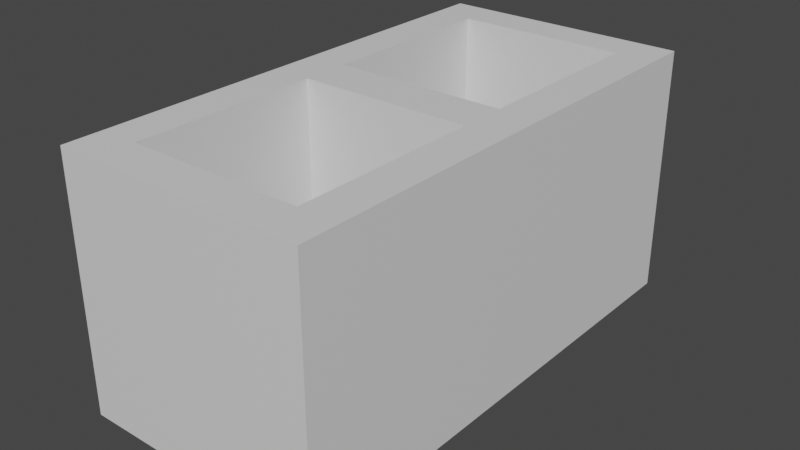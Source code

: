 # Source: CinderBlock.blend  (saved by Blender 2.83.19; exported with 4.5.12 LTS)
import bpy
from mathutils import Matrix  # noqa: F401  (used for matrix-valued properties, if any)

bpy.ops.wm.read_factory_settings(use_empty=True)
scene = bpy.context.scene
scene.name = 'Scene'

# ---- collections
col_collection = bpy.data.collections.new('Collection'); scene.collection.children.link(col_collection)

# ---- materials (node trees are filled in below, after node groups)
mat_1 = bpy.data.materials.new('_1')
mat_1.use_transparent_shadow = False
mat_1.diffuse_color = (0.7647, 0.7647, 0.7647, 1.0)
mat_1.roughness = 0.5528

# ---- material node trees
mat_1.use_nodes = True; mat_1.node_tree.nodes.clear()
_N = mat_1.node_tree.nodes; _L = mat_1.node_tree.links
n0 = _N.new('ShaderNodeBsdfPrincipled'); n0.name = 'Principled BSDF'; n0.location = (10, 300)
n0.distribution = 'GGX'
n0.subsurface_method = 'BURLEY'
n0.inputs[0].default_value = (0.7647, 0.7647, 0.7647, 1.0)
n0.inputs[2].default_value = 0.5528
n0.inputs[3].default_value = 1.45
n0.inputs[27].default_value = (0.0, 0.0, 0.0, 1.0)
n0.inputs[28].default_value = 1.0
n1 = _N.new('ShaderNodeOutputMaterial'); n1.name = 'Material Output'; n1.location = (300, 300)
n2 = _N.new('ShaderNodeNormalMap'); n2.name = 'Normal Map'; n2.location = (-300, -300)
n2.label = 'Normal/Map'
_L.new(n0.outputs[0], n1.inputs[0])
_L.new(n2.outputs[0], n0.inputs[5])
n1.is_active_output = True

# ---- world
world_world = bpy.data.worlds.new('World'); scene.world = world_world
world_world.use_nodes = True; world_world.node_tree.nodes.clear()
_N = world_world.node_tree.nodes; _L = world_world.node_tree.links
n0 = _N.new('ShaderNodeOutputWorld'); n0.name = 'World Output'; n0.location = (300, 300)
n1 = _N.new('ShaderNodeBackground'); n1.name = 'Background'; n1.location = (10, 300)
n1.inputs[0].default_value = (0.05088, 0.05088, 0.05088, 1.0)
_L.new(n1.outputs[0], n0.inputs[0])
n0.is_active_output = True
world_world.color = (0.05088, 0.05088, 0.05088)
world_world.use_sun_shadow = False
world_world.sun_shadow_jitter_overblur = 0.0

# ---- meshes
me_cinderblock = bpy.data.meshes.new('CinderBlock')
me_cinderblock.from_pydata([(0.11, 0.03001, -0.16), (0.11, 0.03001, 0.16), (-0.11, 0.03001, 0.16), (-0.11, 0.03001, -0.16), (-0.11, 0.27, -0.16), (-0.11, 0.27, 0.16), (0.11, 0.27, 0.16), (0.11, 0.27, -0.16), (-0.11, -0.27, -0.16), (-0.11, -0.27, 0.16), (-0.11, -0.02998, 0.16), (-0.11, -0.02998, -0.16), (0.16, -0.32, -0.16), (0.16, -0.32, 0.16), (0.16, 0.32, 0.16), (0.16, 0.32, -0.16), (-0.16, -0.32, -0.16), (-0.16, -0.32, 0.16), (0.11, -0.27, -0.16), (0.11, -0.27, 0.16), (0.11, -0.02998, 0.16), (0.11, -0.02998, -0.16), (-0.16, 0.32, -0.16), (-0.16, 0.32, 0.16)], [], [(0, 2, 1), (0, 3, 2), (4, 6, 5), (4, 7, 6), (8, 10, 9), (8, 11, 10), (12, 14, 13), (12, 15, 14), (3, 5, 2), (3, 4, 5), (16, 13, 17), (16, 12, 13), (18, 9, 19), (18, 8, 9), (11, 20, 10), (11, 21, 20), (22, 17, 23), (22, 16, 17), (7, 1, 6), (7, 0, 1), (21, 19, 20), (21, 18, 19), (15, 23, 14), (15, 22, 23), (23, 5, 14), (5, 23, 17), (6, 14, 5), (14, 6, 13), (5, 17, 2), (13, 6, 1), (2, 10, 1), (2, 17, 10), (20, 1, 10), (13, 1, 20), (10, 17, 9), (13, 20, 19), (9, 17, 19), (13, 19, 17), (15, 7, 22), (7, 15, 12), (4, 22, 7), (22, 4, 16), (7, 12, 0), (16, 4, 3), (0, 21, 3), (0, 12, 21), (11, 3, 21), (16, 3, 11), (21, 12, 18), (16, 11, 8), (18, 12, 8), (16, 8, 12)])
me_cinderblock.polygons.foreach_set('use_smooth', [True] * 52)
_k = set([(0, 1), (0, 3), (0, 7), (1, 2), (1, 6), (2, 3), (2, 5), (3, 4), (4, 5), (4, 7), (5, 6), (6, 7), (8, 9), (8, 11), (8, 18), (9, 10), (9, 19), (10, 11), (10, 20), (11, 21), (12, 13), (12, 15), (12, 16), (13, 14), (13, 17), (14, 15), (14, 23), (15, 22), (16, 17), (16, 22), (17, 23), (18, 19), (18, 21), (19, 20), (20, 21), (22, 23)])
me_cinderblock.attributes.new('sharp_edge', 'BOOLEAN', 'EDGE').data.foreach_set('value', [ (min(e.vertices), max(e.vertices)) in _k for e in me_cinderblock.edges])
_uv = me_cinderblock.uv_layers.new(name='UVSet0')
_uv.uv.foreach_set('vector', [-6.75, 0.0, -1.25, 8.0, -6.75, 8.0, -6.75, 0.0, -1.25, 0.0, -1.25, 8.0, 1.25, 0.0, 6.75, 8.0, 1.25, 8.0, 1.25, 0.0, 6.75, 0.0, 6.75, 8.0, -14.75, 0.0, -8.75, 8.0, -14.75, 8.0, -14.75, 0.0, -8.75, 0.0, -8.75, 8.0, -16.0, 0.0, 0.0, 8.0, -16.0, 8.0, -16.0, 0.0, 0.0, 0.0, 0.0, 8.0, -7.25, 0.0, -1.25, 8.0, -7.25, 8.0, -7.25, 0.0, -1.25, 0.0, -1.25, 8.0, 0.0, 0.0, 8.0, 8.0, 0.0, 8.0, 0.0, 0.0, 8.0, 0.0, 8.0, 8.0, -6.75, 0.0, -1.25, 8.0, -6.75, 8.0, -6.75, 0.0, -1.25, 0.0, -1.25, 8.0, 1.25, 0.0, 6.75, 8.0, 1.25, 8.0, 1.25, 0.0, 6.75, 0.0, 6.75, 8.0, 0.0, 0.0, 16.0, 8.0, 0.0, 8.0, 0.0, 0.0, 16.0, 0.0, 16.0, 8.0, 1.25, 0.0, 7.25, 8.0, 1.25, 8.0, 1.25, 0.0, 7.25, 0.0, 7.25, 8.0, 8.75, 0.0, 14.75, 8.0, 8.75, 8.0, 8.75, 0.0, 14.75, 0.0, 14.75, 8.0, -8.0, 0.0, 0.0, 8.0, -8.0, 8.0, -8.0, 0.0, 0.0, 0.0, 0.0, 8.0, 0.0, 0.0, 1.25, 1.25, 0.0, 8.0, 1.25, 1.25, 0.0, 0.0, 16.0, 0.0, 1.25, 6.75, 0.0, 8.0, 1.25, 1.25, 0.0, 8.0, 1.25, 6.75, 16.0, 8.0, 1.25, 1.25, 16.0, 0.0, 7.25, 1.25, 16.0, 8.0, 1.25, 6.75, 7.25, 6.75, 7.25, 1.25, 8.75, 1.25, 7.25, 6.75, 7.25, 1.25, 16.0, 0.0, 8.75, 1.25, 8.75, 6.75, 7.25, 6.75, 8.75, 1.25, 16.0, 8.0, 7.25, 6.75, 8.75, 6.75, 8.75, 1.25, 16.0, 0.0, 14.75, 1.25, 16.0, 8.0, 8.75, 6.75, 14.75, 6.75, 14.75, 1.25, 16.0, 0.0, 14.75, 6.75, 16.0, 8.0, 14.75, 6.75, 16.0, 0.0, 0.0, 8.0, -1.25, 6.75, 0.0, 0.0, -1.25, 6.75, 0.0, 8.0, -16.0, 8.0, -1.25, 1.25, 0.0, 0.0, -1.25, 6.75, 0.0, 0.0, -1.25, 1.25, -16.0, 0.0, -1.25, 6.75, -16.0, 8.0, -7.25, 6.75, -16.0, 0.0, -1.25, 1.25, -7.25, 1.25, -7.25, 6.75, -8.75, 6.75, -7.25, 1.25, -7.25, 6.75, -16.0, 8.0, -8.75, 6.75, -8.75, 1.25, -7.25, 1.25, -8.75, 6.75, -16.0, 0.0, -7.25, 1.25, -8.75, 1.25, -8.75, 6.75, -16.0, 8.0, -14.75, 6.75, -16.0, 0.0, -8.75, 1.25, -14.75, 1.25, -14.75, 6.75, -16.0, 8.0, -14.75, 1.25, -16.0, 0.0, -14.75, 1.25, -16.0, 8.0])
me_cinderblock.materials.append(mat_1)
me_cinderblock.use_remesh_fix_poles = True
me_cinderblock.use_remesh_preserve_attributes = False
me_cinderblock.use_mirror_vertex_groups = False
me_cinderblock.update()
me_cinderblock.normals_split_custom_set([tuple(v) for v in zip(*[iter([0.0, 1.0, 1.638e-07, 0.0, 1.0, 1.669e-07, 0.0, 1.0, 1.72e-07, 0.0, 1.0, 1.638e-07, 0.0, 1.0, 1.587e-07, 0.0, 1.0, 1.669e-07, 0.0, -1.0, -1.711e-07, 0.0, -1.0, -1.464e-07, 0.0, -1.0, -1.058e-07, 0.0, -1.0, -1.711e-07, 0.0, -1.0, -2.117e-07, 0.0, -1.0, -1.464e-07, 1.0, -1.271e-08, 0.0, 1.0, -1.832e-08, 0.0, 1.0, -3.103e-08, 0.0, 1.0, -1.271e-08, 0.0, 1.0, 0.0, 0.0, 1.0, -1.832e-08, 0.0, 1.0, -4.097e-09, 0.0, 1.0, -1.716e-09, 0.0, 1.0, -5.812e-09, 0.0, 1.0, -4.097e-09, 0.0, 1.0, 0.0, 0.0, 1.0, -1.716e-09, 0.0, 1.0, -1.271e-08, 0.0, 1.0, -1.831e-08, 0.0, 1.0, -3.103e-08, 0.0, 1.0, -1.271e-08, 0.0, 1.0, 0.0, 0.0, 1.0, -1.831e-08, 0.0, 0.0, -1.0, -2.183e-07, 0.0, -1.0, -2.183e-07, 0.0, -1.0, -2.91e-07, 0.0, -1.0, -2.183e-07, 0.0, -1.0, -1.455e-07, 0.0, -1.0, -2.183e-07, 0.0, 1.0, 2.117e-07, 0.0, 1.0, 2.117e-07, 0.0, 1.0, 2.117e-07, 0.0, 1.0, 2.117e-07, 0.0, 1.0, 2.117e-07, 0.0, 1.0, 2.117e-07, 0.0, -1.0, -1.587e-07, 0.0, -1.0, -1.587e-07, 0.0, -1.0, -1.587e-07, 0.0, -1.0, -1.587e-07, 0.0, -1.0, -1.587e-07, 0.0, -1.0, -1.587e-07, -1.0, -4.109e-09, 0.0, -1.0, -1.721e-09, 0.0, -1.0, -5.829e-09, 0.0, -1.0, -4.109e-09, 0.0, -1.0, 0.0, 0.0, -1.0, -1.721e-09, 0.0, -1.0, -1.272e-08, 0.0, -1.0, -1.834e-08, 0.0, -1.0, -3.106e-08, 0.0, -1.0, -1.272e-08, 0.0, -1.0, 0.0, 0.0, -1.0, -1.834e-08, 0.0, -1.0, -1.272e-08, 0.0, -1.0, -1.834e-08, 0.0, -1.0, -3.106e-08, 0.0, -1.0, -1.272e-08, 0.0, -1.0, 0.0, 0.0, -1.0, -1.834e-08, 0.0, 0.0, 1.0, 2.183e-07, 0.0, 1.0, 2.183e-07, 0.0, 1.0, 2.91e-07, 0.0, 1.0, 2.183e-07, 0.0, 1.0, 1.455e-07, 0.0, 1.0, 2.183e-07, -4.657e-07, -6.986e-08, 1.0, -4.266e-07, -7.068e-08, 1.0, 4.658e-07, -6.986e-08, 1.0, -4.266e-07, -7.068e-08, 1.0, -4.657e-07, -6.986e-08, 1.0, 1.167e-07, -8.721e-08, 1.0, 4.267e-07, -7.068e-08, 1.0, 4.658e-07, -6.986e-08, 1.0, -4.266e-07, -7.068e-08, 1.0, 4.658e-07, -6.986e-08, 1.0, 4.267e-07, -7.068e-08, 1.0, -2.382e-07, -8.72e-08, 1.0, -4.266e-07, -7.068e-08, 1.0, 1.167e-07, -8.721e-08, 1.0, 7.903e-07, -1.186e-07, 1.0, -2.382e-07, -8.72e-08, 1.0, 4.267e-07, -7.068e-08, 1.0, -7.905e-07, -1.186e-07, 1.0, 7.903e-07, -1.186e-07, 1.0, 1.125e-08, -6.748e-09, 1.0, -7.905e-07, -1.186e-07, 1.0, 7.903e-07, -1.186e-07, 1.0, 1.167e-07, -8.721e-08, 1.0, 1.125e-08, -6.748e-09, 1.0, -2.249e-08, -6.746e-09, 1.0, -7.905e-07, -1.186e-07, 1.0, 1.125e-08, -6.748e-09, 1.0, -2.382e-07, -8.72e-08, 1.0, -7.905e-07, -1.186e-07, 1.0, -2.249e-08, -6.746e-09, 1.0, 1.125e-08, -6.748e-09, 1.0, 1.167e-07, -8.721e-08, 1.0, 1.552e-07, -9.313e-08, 1.0, -2.382e-07, -8.72e-08, 1.0, -2.249e-08, -6.746e-09, 1.0, -3.105e-07, -9.313e-08, 1.0, 1.552e-07, -9.313e-08, 1.0, 1.167e-07, -8.721e-08, 1.0, -3.105e-07, -9.313e-08, 1.0, -2.382e-07, -8.72e-08, 1.0, -3.105e-07, -9.313e-08, 1.0, 1.167e-07, -8.721e-08, 1.0, 2.329e-07, 6.985e-08, -1.0, 2.356e-07, 7.068e-08, -1.0, 0.0, 6.987e-08, -1.0, 2.356e-07, 7.068e-08, -1.0, 2.329e-07, 6.985e-08, -1.0, 1.995e-07, 8.72e-08, -1.0, -1.114e-08, 7.068e-08, -1.0, 0.0, 6.987e-08, -1.0, 2.356e-07, 7.068e-08, -1.0, 0.0, 6.987e-08, -1.0, -1.114e-08, 7.068e-08, -1.0, -1.858e-07, 8.721e-08, -1.0, 2.356e-07, 7.068e-08, -1.0, 1.995e-07, 8.72e-08, -1.0, 2.457e-07, 1.186e-07, -1.0, -1.858e-07, 8.721e-08, -1.0, -1.114e-08, 7.068e-08, -1.0, -2.643e-07, 1.186e-07, -1.0, 2.457e-07, 1.186e-07, -1.0, -3.11e-06, 6.747e-09, -1.0, -2.643e-07, 1.186e-07, -1.0, 2.457e-07, 1.186e-07, -1.0, 1.995e-07, 8.72e-08, -1.0, -3.11e-06, 6.747e-09, -1.0, 2.718e-06, 6.748e-09, -1.0, -2.643e-07, 1.186e-07, -1.0, -3.11e-06, 6.747e-09, -1.0, -1.858e-07, 8.721e-08, -1.0, -2.643e-07, 1.186e-07, -1.0, 2.718e-06, 6.748e-09, -1.0, -3.11e-06, 6.747e-09, -1.0, 1.995e-07, 8.72e-08, -1.0, 3.105e-07, 9.313e-08, -1.0, -1.858e-07, 8.721e-08, -1.0, 2.718e-06, 6.748e-09, -1.0, -3.104e-07, 9.313e-08, -1.0, 3.105e-07, 9.313e-08, -1.0, 1.995e-07, 8.72e-08, -1.0, -3.104e-07, 9.313e-08, -1.0, -1.858e-07, 8.721e-08, -1.0, -3.104e-07, 9.313e-08, -1.0, 1.995e-07, 8.72e-08, -1.0])] * 3)])

# ---- objects
ob_cinderblock = bpy.data.objects.new('CinderBlock', me_cinderblock)

# ---- transforms, parenting, visibility, modifiers, constraints
ob_cinderblock.location = (0.0, 0.0, 0.0)
ob_cinderblock.scale = (0.5, 0.5, 0.5)
ob_cinderblock.color = (0.8, 0.8, 0.8, 1.0)
ob_cinderblock.lineart.crease_threshold = 0.0

# ---- collection membership
col_collection.objects.link(ob_cinderblock)

# ---- scene / render settings (as saved in the file)
scene.frame_start = 1; scene.frame_end = 250; scene.frame_set(1)
scene.render.engine = 'BLENDER_EEVEE_NEXT'
scene.render.resolution_x = 3840
scene.render.resolution_y = 2160
scene.render.fps = 25
scene.render.use_motion_blur = True
scene.cycles.use_denoising = False
scene.cycles.samples = 128
scene.cycles.sampling_pattern = 'TABULATED_SOBOL'
scene.cycles.use_adaptive_sampling = False
scene.cycles.use_light_tree = False
scene.eevee.use_gtao = True
scene.eevee.use_raytracing = True
scene.view_settings.view_transform = 'Filmic'
bpy.context.view_layer.update()

# ---- added for rendering (the .blend has no active camera and no usable light): camera, sun
cam_auto = bpy.data.cameras.new('AutoCamera')
cam_auto.lens = 50.0
cam_auto.sensor_width = 36.0
cam_auto.clip_end = 1000.0
ob_auto_camera = bpy.data.objects.new('AutoCamera', cam_auto)
scene.collection.objects.link(ob_auto_camera)
ob_auto_camera.location = (0.362614, -0.435123, 0.290087)
ob_auto_camera.rotation_euler = (1.09748, -7.21219e-08, 0.694738)
scene.camera = ob_auto_camera
light_auto_sun = bpy.data.lights.new('AutoSun', 'SUN')
light_auto_sun.energy = 3.0
light_auto_sun.angle = 0.0523599
ob_auto_sun = bpy.data.objects.new('AutoSun', light_auto_sun)
scene.collection.objects.link(ob_auto_sun)
ob_auto_sun.rotation_euler = (0.872665, 0.174533, 0.523599)
bpy.context.view_layer.update()
